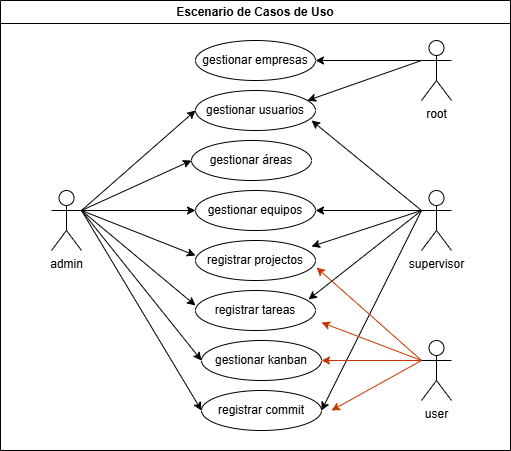

The diagram above was exported from draw.io. Its source (the exported page's mxGraphModel, read from the mxfile embedded in the PNG):
<mxGraphModel dx="864" dy="468" grid="1" gridSize="10" guides="1" tooltips="1" connect="1" arrows="1" fold="1" page="1" pageScale="1" pageWidth="827" pageHeight="1169" math="0" shadow="0">
  <root>
    <mxCell id="0" />
    <mxCell id="1" parent="0" />
    <mxCell id="4OeA9RGYHHfO4uu7InYz-1" parent="1" style="swimlane;whiteSpace=wrap;html=1;" value="Escenario de Casos de Uso" vertex="1">
      <mxGeometry height="450" width="510" x="159" y="20" as="geometry" />
    </mxCell>
    <mxCell id="4OeA9RGYHHfO4uu7InYz-11" parent="4OeA9RGYHHfO4uu7InYz-1" style="ellipse;whiteSpace=wrap;html=1;" value="gestionar usuarios" vertex="1">
      <mxGeometry height="40" width="120" x="195" y="90" as="geometry" />
    </mxCell>
    <mxCell id="4OeA9RGYHHfO4uu7InYz-12" parent="4OeA9RGYHHfO4uu7InYz-1" style="ellipse;whiteSpace=wrap;html=1;" value="gestionar empresas" vertex="1">
      <mxGeometry height="40" width="120" x="195" y="40" as="geometry" />
    </mxCell>
    <mxCell id="4OeA9RGYHHfO4uu7InYz-13" parent="4OeA9RGYHHfO4uu7InYz-1" style="ellipse;whiteSpace=wrap;html=1;" value="gestionar equipos" vertex="1">
      <mxGeometry height="40" width="120" x="195" y="190" as="geometry" />
    </mxCell>
    <mxCell id="4OeA9RGYHHfO4uu7InYz-10" parent="4OeA9RGYHHfO4uu7InYz-1" style="ellipse;whiteSpace=wrap;html=1;" value="gestionar áreas" vertex="1">
      <mxGeometry height="40" width="120" x="191" y="140" as="geometry" />
    </mxCell>
    <mxCell id="4OeA9RGYHHfO4uu7InYz-14" parent="4OeA9RGYHHfO4uu7InYz-1" style="ellipse;whiteSpace=wrap;html=1;" value="registrar projectos" vertex="1">
      <mxGeometry height="40" width="120" x="195" y="240" as="geometry" />
    </mxCell>
    <mxCell id="4OeA9RGYHHfO4uu7InYz-15" parent="4OeA9RGYHHfO4uu7InYz-1" style="ellipse;whiteSpace=wrap;html=1;" value="registrar tareas" vertex="1">
      <mxGeometry height="40" width="120" x="195" y="290" as="geometry" />
    </mxCell>
    <mxCell id="4OeA9RGYHHfO4uu7InYz-16" parent="4OeA9RGYHHfO4uu7InYz-1" style="ellipse;whiteSpace=wrap;html=1;" value="gestionar kanban" vertex="1">
      <mxGeometry height="40" width="120" x="201" y="340" as="geometry" />
    </mxCell>
    <mxCell id="4OeA9RGYHHfO4uu7InYz-17" parent="4OeA9RGYHHfO4uu7InYz-1" style="ellipse;whiteSpace=wrap;html=1;" value="registrar commit" vertex="1">
      <mxGeometry height="40" width="120" x="201" y="390" as="geometry" />
    </mxCell>
    <mxCell id="4OeA9RGYHHfO4uu7InYz-6" parent="4OeA9RGYHHfO4uu7InYz-1" style="shape=umlActor;verticalLabelPosition=bottom;verticalAlign=top;html=1;outlineConnect=0;" value="admin" vertex="1">
      <mxGeometry height="60" width="30" x="51" y="190" as="geometry" />
    </mxCell>
    <mxCell id="4OeA9RGYHHfO4uu7InYz-2" parent="4OeA9RGYHHfO4uu7InYz-1" style="shape=umlActor;verticalLabelPosition=bottom;verticalAlign=top;html=1;outlineConnect=0;" value="root" vertex="1">
      <mxGeometry height="60" width="30" x="421" y="40" as="geometry" />
    </mxCell>
    <mxCell id="4OeA9RGYHHfO4uu7InYz-7" parent="4OeA9RGYHHfO4uu7InYz-1" style="shape=umlActor;verticalLabelPosition=bottom;verticalAlign=top;html=1;outlineConnect=0;" value="supervisor" vertex="1">
      <mxGeometry height="60" width="30" x="421" y="190" as="geometry" />
    </mxCell>
    <mxCell id="4OeA9RGYHHfO4uu7InYz-8" parent="4OeA9RGYHHfO4uu7InYz-1" style="shape=umlActor;verticalLabelPosition=bottom;verticalAlign=top;html=1;outlineConnect=0;" value="user" vertex="1">
      <mxGeometry height="60" width="30" x="421" y="340" as="geometry" />
    </mxCell>
    <mxCell id="4OeA9RGYHHfO4uu7InYz-21" edge="1" parent="4OeA9RGYHHfO4uu7InYz-1" source="4OeA9RGYHHfO4uu7InYz-2" style="endArrow=classic;html=1;rounded=0;exitX=0;exitY=0.3333333333333333;exitDx=0;exitDy=0;exitPerimeter=0;entryX=1;entryY=0.5;entryDx=0;entryDy=0;" target="4OeA9RGYHHfO4uu7InYz-12" value="">
      <mxGeometry height="50" relative="1" width="50" as="geometry">
        <mxPoint x="145" y="110" as="sourcePoint" />
        <mxPoint x="191" y="70" as="targetPoint" />
      </mxGeometry>
    </mxCell>
    <mxCell id="4OeA9RGYHHfO4uu7InYz-22" edge="1" parent="4OeA9RGYHHfO4uu7InYz-1" source="4OeA9RGYHHfO4uu7InYz-2" style="endArrow=classic;html=1;rounded=0;exitX=0;exitY=0.3333333333333333;exitDx=0;exitDy=0;exitPerimeter=0;entryX=0.933;entryY=0.25;entryDx=0;entryDy=0;entryPerimeter=0;" target="4OeA9RGYHHfO4uu7InYz-11" value="">
      <mxGeometry height="50" relative="1" width="50" as="geometry">
        <mxPoint x="145" y="160" as="sourcePoint" />
        <mxPoint x="195" y="110" as="targetPoint" />
      </mxGeometry>
    </mxCell>
    <mxCell id="4OeA9RGYHHfO4uu7InYz-23" edge="1" parent="4OeA9RGYHHfO4uu7InYz-1" source="4OeA9RGYHHfO4uu7InYz-6" style="endArrow=classic;html=1;rounded=0;exitX=1;exitY=0.3333333333333333;exitDx=0;exitDy=0;exitPerimeter=0;entryX=0;entryY=0.5;entryDx=0;entryDy=0;" target="4OeA9RGYHHfO4uu7InYz-11" value="">
      <mxGeometry height="50" relative="1" width="50" as="geometry">
        <mxPoint x="141" y="210" as="sourcePoint" />
        <mxPoint x="191" y="110" as="targetPoint" />
      </mxGeometry>
    </mxCell>
    <mxCell id="4OeA9RGYHHfO4uu7InYz-24" edge="1" parent="4OeA9RGYHHfO4uu7InYz-1" source="4OeA9RGYHHfO4uu7InYz-6" style="endArrow=classic;html=1;rounded=0;exitX=1;exitY=0.3333333333333333;exitDx=0;exitDy=0;exitPerimeter=0;entryX=0;entryY=0.5;entryDx=0;entryDy=0;" target="4OeA9RGYHHfO4uu7InYz-10" value="">
      <mxGeometry height="50" relative="1" width="50" as="geometry">
        <mxPoint x="145" y="215" as="sourcePoint" />
        <mxPoint x="191" y="165" as="targetPoint" />
      </mxGeometry>
    </mxCell>
    <mxCell id="4OeA9RGYHHfO4uu7InYz-25" edge="1" parent="4OeA9RGYHHfO4uu7InYz-1" source="4OeA9RGYHHfO4uu7InYz-6" style="endArrow=classic;html=1;rounded=0;exitX=1;exitY=0.3333333333333333;exitDx=0;exitDy=0;exitPerimeter=0;" value="">
      <mxGeometry height="50" relative="1" width="50" as="geometry">
        <mxPoint x="131" y="220" as="sourcePoint" />
        <mxPoint x="195" y="210" as="targetPoint" />
      </mxGeometry>
    </mxCell>
    <mxCell id="4OeA9RGYHHfO4uu7InYz-26" edge="1" parent="4OeA9RGYHHfO4uu7InYz-1" source="4OeA9RGYHHfO4uu7InYz-6" style="endArrow=classic;html=1;rounded=0;exitX=1;exitY=0.3333333333333333;exitDx=0;exitDy=0;exitPerimeter=0;" value="">
      <mxGeometry height="50" relative="1" width="50" as="geometry">
        <mxPoint x="145" y="305" as="sourcePoint" />
        <mxPoint x="195" y="255" as="targetPoint" />
      </mxGeometry>
    </mxCell>
    <mxCell id="4OeA9RGYHHfO4uu7InYz-27" edge="1" parent="4OeA9RGYHHfO4uu7InYz-1" source="4OeA9RGYHHfO4uu7InYz-6" style="endArrow=classic;html=1;rounded=0;exitX=1;exitY=0.3333333333333333;exitDx=0;exitDy=0;exitPerimeter=0;" value="">
      <mxGeometry height="50" relative="1" width="50" as="geometry">
        <mxPoint x="145" y="355" as="sourcePoint" />
        <mxPoint x="195" y="305" as="targetPoint" />
      </mxGeometry>
    </mxCell>
    <mxCell id="4OeA9RGYHHfO4uu7InYz-28" edge="1" parent="4OeA9RGYHHfO4uu7InYz-1" source="4OeA9RGYHHfO4uu7InYz-6" style="endArrow=classic;html=1;rounded=0;exitX=1;exitY=0.3333333333333333;exitDx=0;exitDy=0;exitPerimeter=0;" value="">
      <mxGeometry height="50" relative="1" width="50" as="geometry">
        <mxPoint x="151" y="410" as="sourcePoint" />
        <mxPoint x="201" y="360" as="targetPoint" />
      </mxGeometry>
    </mxCell>
    <mxCell id="4OeA9RGYHHfO4uu7InYz-30" edge="1" parent="4OeA9RGYHHfO4uu7InYz-1" source="4OeA9RGYHHfO4uu7InYz-6" style="endArrow=classic;html=1;rounded=0;entryX=0;entryY=0.5;entryDx=0;entryDy=0;exitX=1;exitY=0.3333333333333333;exitDx=0;exitDy=0;exitPerimeter=0;" target="4OeA9RGYHHfO4uu7InYz-17" value="">
      <mxGeometry height="50" relative="1" width="50" as="geometry">
        <mxPoint x="231" y="240" as="sourcePoint" />
        <mxPoint x="281" y="190" as="targetPoint" />
      </mxGeometry>
    </mxCell>
    <mxCell id="4OeA9RGYHHfO4uu7InYz-31" edge="1" parent="4OeA9RGYHHfO4uu7InYz-1" source="4OeA9RGYHHfO4uu7InYz-8" style="endArrow=classic;html=1;rounded=0;exitX=0;exitY=0.3333333333333333;exitDx=0;exitDy=0;exitPerimeter=0;fillColor=#fa6800;strokeColor=#C73500;" value="">
      <mxGeometry height="50" relative="1" width="50" as="geometry">
        <mxPoint x="231" y="240" as="sourcePoint" />
        <mxPoint x="331" y="410" as="targetPoint" />
      </mxGeometry>
    </mxCell>
    <mxCell id="4OeA9RGYHHfO4uu7InYz-32" edge="1" parent="4OeA9RGYHHfO4uu7InYz-1" source="4OeA9RGYHHfO4uu7InYz-7" style="endArrow=classic;html=1;rounded=0;exitX=0;exitY=0.3333333333333333;exitDx=0;exitDy=0;exitPerimeter=0;entryX=1;entryY=0.5;entryDx=0;entryDy=0;" target="4OeA9RGYHHfO4uu7InYz-17" value="">
      <mxGeometry height="50" relative="1" width="50" as="geometry">
        <mxPoint x="231" y="240" as="sourcePoint" />
        <mxPoint x="321" y="400" as="targetPoint" />
      </mxGeometry>
    </mxCell>
    <mxCell id="4OeA9RGYHHfO4uu7InYz-33" edge="1" parent="4OeA9RGYHHfO4uu7InYz-1" source="4OeA9RGYHHfO4uu7InYz-7" style="endArrow=classic;html=1;rounded=0;entryX=1;entryY=0.5;entryDx=0;entryDy=0;exitX=0;exitY=0.3333333333333333;exitDx=0;exitDy=0;exitPerimeter=0;" target="4OeA9RGYHHfO4uu7InYz-13" value="">
      <mxGeometry height="50" relative="1" width="50" as="geometry">
        <mxPoint x="231" y="240" as="sourcePoint" />
        <mxPoint x="281" y="190" as="targetPoint" />
      </mxGeometry>
    </mxCell>
    <mxCell id="4OeA9RGYHHfO4uu7InYz-34" edge="1" parent="4OeA9RGYHHfO4uu7InYz-1" source="4OeA9RGYHHfO4uu7InYz-7" style="endArrow=classic;html=1;rounded=0;exitX=0;exitY=0.3333333333333333;exitDx=0;exitDy=0;exitPerimeter=0;" value="">
      <mxGeometry height="50" relative="1" width="50" as="geometry">
        <mxPoint x="231" y="240" as="sourcePoint" />
        <mxPoint x="311" y="246" as="targetPoint" />
      </mxGeometry>
    </mxCell>
    <mxCell id="4OeA9RGYHHfO4uu7InYz-35" edge="1" parent="4OeA9RGYHHfO4uu7InYz-1" source="4OeA9RGYHHfO4uu7InYz-7" style="endArrow=classic;html=1;rounded=0;entryX=0.942;entryY=0.225;entryDx=0;entryDy=0;exitX=0;exitY=0.3333333333333333;exitDx=0;exitDy=0;exitPerimeter=0;entryPerimeter=0;" target="4OeA9RGYHHfO4uu7InYz-15" value="">
      <mxGeometry height="50" relative="1" width="50" as="geometry">
        <mxPoint x="231" y="240" as="sourcePoint" />
        <mxPoint x="281" y="190" as="targetPoint" />
      </mxGeometry>
    </mxCell>
    <mxCell id="4OeA9RGYHHfO4uu7InYz-36" edge="1" parent="4OeA9RGYHHfO4uu7InYz-1" source="4OeA9RGYHHfO4uu7InYz-7" style="endArrow=classic;html=1;rounded=0;exitX=0;exitY=0.3333333333333333;exitDx=0;exitDy=0;exitPerimeter=0;entryX=0.967;entryY=0.75;entryDx=0;entryDy=0;entryPerimeter=0;" target="4OeA9RGYHHfO4uu7InYz-11" value="">
      <mxGeometry height="50" relative="1" width="50" as="geometry">
        <mxPoint x="231" y="250" as="sourcePoint" />
        <mxPoint x="281" y="200" as="targetPoint" />
      </mxGeometry>
    </mxCell>
    <mxCell id="4OeA9RGYHHfO4uu7InYz-37" edge="1" parent="4OeA9RGYHHfO4uu7InYz-1" source="4OeA9RGYHHfO4uu7InYz-8" style="endArrow=classic;html=1;rounded=0;exitX=0;exitY=0.3333333333333333;exitDx=0;exitDy=0;exitPerimeter=0;entryX=1;entryY=0.5;entryDx=0;entryDy=0;entryPerimeter=0;fillColor=#fa6800;strokeColor=#C73500;" target="4OeA9RGYHHfO4uu7InYz-16" value="">
      <mxGeometry height="50" relative="1" width="50" as="geometry">
        <mxPoint x="231" y="250" as="sourcePoint" />
        <mxPoint x="331" y="360" as="targetPoint" />
      </mxGeometry>
    </mxCell>
    <mxCell id="4OeA9RGYHHfO4uu7InYz-38" edge="1" parent="4OeA9RGYHHfO4uu7InYz-1" source="4OeA9RGYHHfO4uu7InYz-8" style="endArrow=classic;html=1;rounded=0;exitX=0;exitY=0.3333333333333333;exitDx=0;exitDy=0;exitPerimeter=0;entryX=1.008;entryY=0.675;entryDx=0;entryDy=0;entryPerimeter=0;fillColor=#fa6800;strokeColor=#C73500;" target="4OeA9RGYHHfO4uu7InYz-14" value="">
      <mxGeometry height="50" relative="1" width="50" as="geometry">
        <mxPoint x="231" y="250" as="sourcePoint" />
        <mxPoint x="321" y="270" as="targetPoint" />
      </mxGeometry>
    </mxCell>
    <mxCell id="4OeA9RGYHHfO4uu7InYz-39" edge="1" parent="4OeA9RGYHHfO4uu7InYz-1" source="4OeA9RGYHHfO4uu7InYz-8" style="endArrow=classic;html=1;rounded=0;exitX=0;exitY=0.3333333333333333;exitDx=0;exitDy=0;exitPerimeter=0;fillColor=#fa6800;strokeColor=#C73500;" value="">
      <mxGeometry height="50" relative="1" width="50" as="geometry">
        <mxPoint x="231" y="250" as="sourcePoint" />
        <mxPoint x="321" y="322" as="targetPoint" />
      </mxGeometry>
    </mxCell>
  </root>
</mxGraphModel>